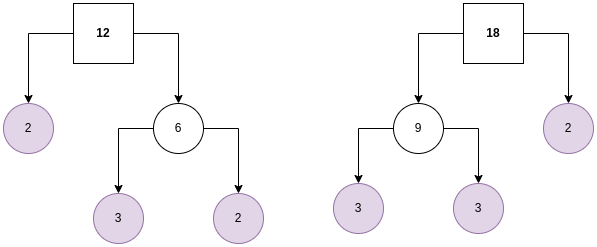

The diagram above was exported from draw.io. Its source (the exported page's mxGraphModel, read from the mxfile embedded in the PNG):
<mxGraphModel dx="1635" dy="813" grid="1" gridSize="10" guides="1" tooltips="1" connect="1" arrows="1" fold="1" page="1" pageScale="1" pageWidth="827" pageHeight="1169" math="0" shadow="0">
  <root>
    <mxCell id="0" />
    <mxCell id="1" parent="0" />
    <mxCell id="X8tn5YAJk4aAmF9sQgy9-6" style="edgeStyle=orthogonalEdgeStyle;rounded=0;orthogonalLoop=1;jettySize=auto;html=1;" edge="1" parent="1" source="X8tn5YAJk4aAmF9sQgy9-8" target="X8tn5YAJk4aAmF9sQgy9-9">
      <mxGeometry relative="1" as="geometry" />
    </mxCell>
    <mxCell id="X8tn5YAJk4aAmF9sQgy9-7" style="edgeStyle=orthogonalEdgeStyle;rounded=0;orthogonalLoop=1;jettySize=auto;html=1;entryX=0.5;entryY=0;entryDx=0;entryDy=0;" edge="1" parent="1" source="X8tn5YAJk4aAmF9sQgy9-8" target="X8tn5YAJk4aAmF9sQgy9-10">
      <mxGeometry relative="1" as="geometry" />
    </mxCell>
    <mxCell id="X8tn5YAJk4aAmF9sQgy9-8" value="12" style="rounded=0;whiteSpace=wrap;html=1;fontStyle=1" vertex="1" parent="1">
      <mxGeometry x="110" y="40" width="60" height="60" as="geometry" />
    </mxCell>
    <mxCell id="X8tn5YAJk4aAmF9sQgy9-9" value="2" style="ellipse;whiteSpace=wrap;html=1;aspect=fixed;fillColor=#e1d5e7;strokeColor=#9673a6;" vertex="1" parent="1">
      <mxGeometry x="40" y="140" width="50" height="50" as="geometry" />
    </mxCell>
    <mxCell id="KpQBTs-xnqCaXNApUwlR-1" style="edgeStyle=orthogonalEdgeStyle;rounded=0;orthogonalLoop=1;jettySize=auto;html=1;exitX=1;exitY=0.5;exitDx=0;exitDy=0;fontFamily=ComputerModern;fontSource=http%3A%2F%2Fmirrors.ctan.org%2Ffonts%2Fcm-unicode%2Ffonts%2Fotf%2Fcmunss.otf;" edge="1" parent="1" source="X8tn5YAJk4aAmF9sQgy9-10" target="X8tn5YAJk4aAmF9sQgy9-12">
      <mxGeometry relative="1" as="geometry" />
    </mxCell>
    <mxCell id="KpQBTs-xnqCaXNApUwlR-2" style="edgeStyle=orthogonalEdgeStyle;rounded=0;orthogonalLoop=1;jettySize=auto;html=1;exitX=0;exitY=0.5;exitDx=0;exitDy=0;fontFamily=ComputerModern;fontSource=http%3A%2F%2Fmirrors.ctan.org%2Ffonts%2Fcm-unicode%2Ffonts%2Fotf%2Fcmunss.otf;" edge="1" parent="1" source="X8tn5YAJk4aAmF9sQgy9-10" target="X8tn5YAJk4aAmF9sQgy9-11">
      <mxGeometry relative="1" as="geometry" />
    </mxCell>
    <mxCell id="X8tn5YAJk4aAmF9sQgy9-10" value="6" style="ellipse;whiteSpace=wrap;html=1;aspect=fixed;" vertex="1" parent="1">
      <mxGeometry x="190" y="140" width="50" height="50" as="geometry" />
    </mxCell>
    <mxCell id="X8tn5YAJk4aAmF9sQgy9-11" value="3" style="ellipse;whiteSpace=wrap;html=1;aspect=fixed;fillColor=#e1d5e7;strokeColor=#9673a6;" vertex="1" parent="1">
      <mxGeometry x="130" y="230" width="50" height="50" as="geometry" />
    </mxCell>
    <mxCell id="X8tn5YAJk4aAmF9sQgy9-12" value="2" style="ellipse;whiteSpace=wrap;html=1;aspect=fixed;fillColor=#e1d5e7;strokeColor=#9673a6;" vertex="1" parent="1">
      <mxGeometry x="250" y="230" width="50" height="50" as="geometry" />
    </mxCell>
    <mxCell id="KpQBTs-xnqCaXNApUwlR-3" style="edgeStyle=orthogonalEdgeStyle;rounded=0;orthogonalLoop=1;jettySize=auto;html=1;" edge="1" source="KpQBTs-xnqCaXNApUwlR-5" target="KpQBTs-xnqCaXNApUwlR-6" parent="1">
      <mxGeometry relative="1" as="geometry" />
    </mxCell>
    <mxCell id="KpQBTs-xnqCaXNApUwlR-4" style="edgeStyle=orthogonalEdgeStyle;rounded=0;orthogonalLoop=1;jettySize=auto;html=1;entryX=0.5;entryY=0;entryDx=0;entryDy=0;" edge="1" source="KpQBTs-xnqCaXNApUwlR-5" target="KpQBTs-xnqCaXNApUwlR-9" parent="1">
      <mxGeometry relative="1" as="geometry" />
    </mxCell>
    <mxCell id="KpQBTs-xnqCaXNApUwlR-5" value="18" style="rounded=0;whiteSpace=wrap;html=1;fontStyle=1" vertex="1" parent="1">
      <mxGeometry x="500" y="40" width="60" height="60" as="geometry" />
    </mxCell>
    <mxCell id="KpQBTs-xnqCaXNApUwlR-14" style="edgeStyle=orthogonalEdgeStyle;rounded=0;orthogonalLoop=1;jettySize=auto;html=1;exitX=0;exitY=0.5;exitDx=0;exitDy=0;entryX=0.5;entryY=0;entryDx=0;entryDy=0;fontFamily=ComputerModern;fontSource=http%3A%2F%2Fmirrors.ctan.org%2Ffonts%2Fcm-unicode%2Ffonts%2Fotf%2Fcmunss.otf;" edge="1" parent="1" source="KpQBTs-xnqCaXNApUwlR-6" target="KpQBTs-xnqCaXNApUwlR-12">
      <mxGeometry relative="1" as="geometry" />
    </mxCell>
    <mxCell id="KpQBTs-xnqCaXNApUwlR-15" style="edgeStyle=orthogonalEdgeStyle;rounded=0;orthogonalLoop=1;jettySize=auto;html=1;exitX=1;exitY=0.5;exitDx=0;exitDy=0;fontFamily=ComputerModern;fontSource=http%3A%2F%2Fmirrors.ctan.org%2Ffonts%2Fcm-unicode%2Ffonts%2Fotf%2Fcmunss.otf;" edge="1" parent="1" source="KpQBTs-xnqCaXNApUwlR-6" target="KpQBTs-xnqCaXNApUwlR-13">
      <mxGeometry relative="1" as="geometry" />
    </mxCell>
    <mxCell id="KpQBTs-xnqCaXNApUwlR-6" value="9" style="ellipse;whiteSpace=wrap;html=1;aspect=fixed;" vertex="1" parent="1">
      <mxGeometry x="430" y="140" width="50" height="50" as="geometry" />
    </mxCell>
    <mxCell id="KpQBTs-xnqCaXNApUwlR-9" value="2" style="ellipse;whiteSpace=wrap;html=1;aspect=fixed;fillColor=#e1d5e7;strokeColor=#9673a6;" vertex="1" parent="1">
      <mxGeometry x="580" y="140" width="50" height="50" as="geometry" />
    </mxCell>
    <mxCell id="KpQBTs-xnqCaXNApUwlR-12" value="3" style="ellipse;whiteSpace=wrap;html=1;aspect=fixed;fillColor=#e1d5e7;strokeColor=#9673a6;" vertex="1" parent="1">
      <mxGeometry x="370" y="220" width="50" height="50" as="geometry" />
    </mxCell>
    <mxCell id="KpQBTs-xnqCaXNApUwlR-13" value="3" style="ellipse;whiteSpace=wrap;html=1;aspect=fixed;fillColor=#e1d5e7;strokeColor=#9673a6;" vertex="1" parent="1">
      <mxGeometry x="490" y="220" width="50" height="50" as="geometry" />
    </mxCell>
  </root>
</mxGraphModel>